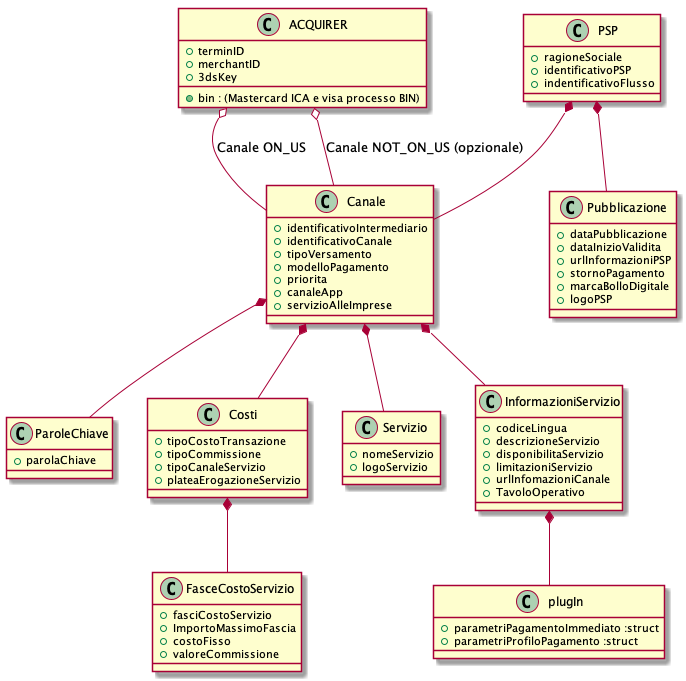

The diagram above was rendered by PlantUML. Its source (embedded in the PNG):
@startuml





class ACQUIRER {
+terminID
+merchantID
+3dsKey
+bin : (Mastercard ICA e visa processo BIN)
}

ACQUIRER o-- Canale : Canale ON_US
ACQUIRER o-- Canale : Canale NOT_ON_US (opzionale)

class PSP {
+ragioneSociale
+identificativoPSP
+indentificativoFlusso 
}

class Pubblicazione {
+dataPubblicazione
+dataInizioValidita
+urlInformazioniPSP
+stornoPagamento
+marcaBolloDigitale
+logoPSP
}

class Canale{
+identificativoIntermediario
+identificativoCanale
+tipoVersamento
+modelloPagamento
+priorita
+canaleApp
+servizioAlleImprese
}

class ParoleChiave {
+parolaChiave
}

class Costi {
+tipoCostoTransazione
+tipoCommissione
+tipoCanaleServizio
+plateaErogazioneServizio
}

class FasceCostoServizio{
+fasciCostoServizio
+ImportoMassimoFascia
+costoFisso
+valoreCommissione
}

class Servizio{
+nomeServizio
+logoServizio
}

class InformazioniServizio {
+codiceLingua
+descrizioneServizio
+disponibilitaServizio
+limitazioniServizio
+urlInfomazioniCanale
+TavoloOperativo
}

class plugIn {
+parametriPagamentoImmediato :struct
+parametriProfiloPagamento :struct 
}



PSP *-- Pubblicazione 
PSP *-- Canale
Canale *-- InformazioniServizio
InformazioniServizio *-- plugIn
Canale *-- Servizio
Canale *-- ParoleChiave
Canale *-- Costi
Costi *-- FasceCostoServizio
@enduml